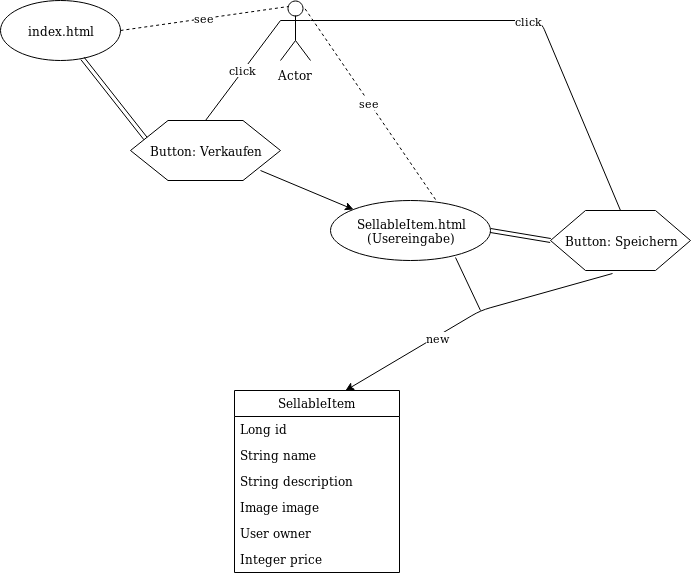

The diagram above was exported from draw.io. Its source (the exported page's mxGraphModel, read from the mxfile embedded in the PNG):
<mxGraphModel dx="1426" dy="734" grid="1" gridSize="10" guides="1" tooltips="1" connect="1" arrows="1" fold="1" page="1" pageScale="1" pageWidth="850" pageHeight="1100" math="0" shadow="0">
  <root>
    <mxCell id="0" />
    <mxCell id="1" parent="0" />
    <mxCell id="2w25zrH08M3P8R-3U8OE-1" value="Actor" style="shape=umlActor;verticalLabelPosition=bottom;labelBackgroundColor=#ffffff;verticalAlign=top;html=1;outlineConnect=0;" parent="1" vertex="1">
      <mxGeometry x="400" y="30" width="30" height="60" as="geometry" />
    </mxCell>
    <mxCell id="2w25zrH08M3P8R-3U8OE-2" value="index.html" style="ellipse;whiteSpace=wrap;html=1;" parent="1" vertex="1">
      <mxGeometry x="120" y="30" width="120" height="60" as="geometry" />
    </mxCell>
    <mxCell id="2w25zrH08M3P8R-3U8OE-3" value="see" style="endArrow=none;dashed=1;html=1;exitX=1;exitY=0.5;exitDx=0;exitDy=0;entryX=0.25;entryY=0.1;entryDx=0;entryDy=0;entryPerimeter=0;" parent="1" source="2w25zrH08M3P8R-3U8OE-2" target="2w25zrH08M3P8R-3U8OE-1" edge="1">
      <mxGeometry width="50" height="50" relative="1" as="geometry">
        <mxPoint x="290" y="90" as="sourcePoint" />
        <mxPoint x="340" y="40" as="targetPoint" />
      </mxGeometry>
    </mxCell>
    <mxCell id="2w25zrH08M3P8R-3U8OE-4" value="Button: Verkaufen" style="shape=hexagon;perimeter=hexagonPerimeter2;whiteSpace=wrap;html=1;" parent="1" vertex="1">
      <mxGeometry x="250" y="150" width="150" height="60" as="geometry" />
    </mxCell>
    <mxCell id="2w25zrH08M3P8R-3U8OE-5" value="click" style="endArrow=none;html=1;entryX=0;entryY=0.3333333333333333;entryDx=0;entryDy=0;entryPerimeter=0;exitX=0.5;exitY=0;exitDx=0;exitDy=0;" parent="1" source="2w25zrH08M3P8R-3U8OE-4" target="2w25zrH08M3P8R-3U8OE-1" edge="1">
      <mxGeometry width="50" height="50" relative="1" as="geometry">
        <mxPoint x="330" y="120" as="sourcePoint" />
        <mxPoint x="380" y="70" as="targetPoint" />
      </mxGeometry>
    </mxCell>
    <mxCell id="2w25zrH08M3P8R-3U8OE-10" value="" style="endArrow=classic;html=1;exitX=0.867;exitY=0.833;exitDx=0;exitDy=0;exitPerimeter=0;entryX=0;entryY=0;entryDx=0;entryDy=0;" parent="1" source="2w25zrH08M3P8R-3U8OE-4" edge="1" target="2w25zrH08M3P8R-3U8OE-11">
      <mxGeometry width="50" height="50" relative="1" as="geometry">
        <mxPoint x="390" y="240" as="sourcePoint" />
        <mxPoint x="460" y="200" as="targetPoint" />
      </mxGeometry>
    </mxCell>
    <mxCell id="2w25zrH08M3P8R-3U8OE-11" value="&lt;div&gt;SellableItem.html&lt;/div&gt;&lt;div&gt;(Usereingabe)&lt;br&gt;&lt;/div&gt;" style="ellipse;whiteSpace=wrap;html=1;" parent="1" vertex="1">
      <mxGeometry x="450" y="230" width="160" height="60" as="geometry" />
    </mxCell>
    <mxCell id="2w25zrH08M3P8R-3U8OE-12" value="see" style="endArrow=none;dashed=1;html=1;entryX=0.75;entryY=0.1;entryDx=0;entryDy=0;entryPerimeter=0;exitX=0.656;exitY=-0.017;exitDx=0;exitDy=0;exitPerimeter=0;" parent="1" source="2w25zrH08M3P8R-3U8OE-11" target="2w25zrH08M3P8R-3U8OE-1" edge="1">
      <mxGeometry width="50" height="50" relative="1" as="geometry">
        <mxPoint x="530" y="140" as="sourcePoint" />
        <mxPoint x="580" y="90" as="targetPoint" />
      </mxGeometry>
    </mxCell>
    <mxCell id="2w25zrH08M3P8R-3U8OE-13" value="Button: Speichern" style="shape=hexagon;perimeter=hexagonPerimeter2;whiteSpace=wrap;html=1;" parent="1" vertex="1">
      <mxGeometry x="670" y="240" width="140" height="60" as="geometry" />
    </mxCell>
    <mxCell id="2w25zrH08M3P8R-3U8OE-14" value="click" style="endArrow=none;html=1;entryX=0.5;entryY=0;entryDx=0;entryDy=0;" parent="1" target="2w25zrH08M3P8R-3U8OE-13" edge="1">
      <mxGeometry width="50" height="50" relative="1" as="geometry">
        <mxPoint x="430" y="50" as="sourcePoint" />
        <mxPoint x="660" y="60" as="targetPoint" />
        <Array as="points">
          <mxPoint x="660" y="50" />
        </Array>
      </mxGeometry>
    </mxCell>
    <mxCell id="2w25zrH08M3P8R-3U8OE-16" value="new" style="endArrow=classic;html=1;exitX=0.443;exitY=1.05;exitDx=0;exitDy=0;exitPerimeter=0;entryX=1;entryY=0.183;entryDx=0;entryDy=0;entryPerimeter=0;" parent="1" source="2w25zrH08M3P8R-3U8OE-13" edge="1">
      <mxGeometry x="0.2763" y="2" width="50" height="50" relative="1" as="geometry">
        <mxPoint x="680" y="330" as="sourcePoint" />
        <mxPoint x="465" y="420" as="targetPoint" />
        <Array as="points">
          <mxPoint x="600" y="340" />
        </Array>
        <mxPoint as="offset" />
      </mxGeometry>
    </mxCell>
    <mxCell id="2w25zrH08M3P8R-3U8OE-17" value="" style="endArrow=none;html=1;entryX=0.781;entryY=0.95;entryDx=0;entryDy=0;entryPerimeter=0;" parent="1" edge="1" target="2w25zrH08M3P8R-3U8OE-11">
      <mxGeometry width="50" height="50" relative="1" as="geometry">
        <mxPoint x="600" y="340" as="sourcePoint" />
        <mxPoint x="600" y="280" as="targetPoint" />
      </mxGeometry>
    </mxCell>
    <mxCell id="2w25zrH08M3P8R-3U8OE-24" value="SellableItem" style="swimlane;fontStyle=0;childLayout=stackLayout;horizontal=1;startSize=26;fillColor=none;horizontalStack=0;resizeParent=1;resizeParentMax=0;resizeLast=0;collapsible=1;marginBottom=0;" parent="1" vertex="1">
      <mxGeometry x="354" y="420" width="165" height="182" as="geometry" />
    </mxCell>
    <mxCell id="2w25zrH08M3P8R-3U8OE-25" value="Long id" style="text;strokeColor=none;fillColor=none;align=left;verticalAlign=top;spacingLeft=4;spacingRight=4;overflow=hidden;rotatable=0;points=[[0,0.5],[1,0.5]];portConstraint=eastwest;" parent="2w25zrH08M3P8R-3U8OE-24" vertex="1">
      <mxGeometry y="26" width="165" height="26" as="geometry" />
    </mxCell>
    <mxCell id="2w25zrH08M3P8R-3U8OE-26" value="String name" style="text;strokeColor=none;fillColor=none;align=left;verticalAlign=top;spacingLeft=4;spacingRight=4;overflow=hidden;rotatable=0;points=[[0,0.5],[1,0.5]];portConstraint=eastwest;" parent="2w25zrH08M3P8R-3U8OE-24" vertex="1">
      <mxGeometry y="52" width="165" height="26" as="geometry" />
    </mxCell>
    <mxCell id="2w25zrH08M3P8R-3U8OE-28" value="String description" style="text;strokeColor=none;fillColor=none;align=left;verticalAlign=top;spacingLeft=4;spacingRight=4;overflow=hidden;rotatable=0;points=[[0,0.5],[1,0.5]];portConstraint=eastwest;" parent="2w25zrH08M3P8R-3U8OE-24" vertex="1">
      <mxGeometry y="78" width="165" height="26" as="geometry" />
    </mxCell>
    <mxCell id="2w25zrH08M3P8R-3U8OE-27" value="Image image" style="text;strokeColor=none;fillColor=none;align=left;verticalAlign=top;spacingLeft=4;spacingRight=4;overflow=hidden;rotatable=0;points=[[0,0.5],[1,0.5]];portConstraint=eastwest;" parent="2w25zrH08M3P8R-3U8OE-24" vertex="1">
      <mxGeometry y="104" width="165" height="26" as="geometry" />
    </mxCell>
    <mxCell id="2w25zrH08M3P8R-3U8OE-32" value="User owner" style="text;strokeColor=none;fillColor=none;align=left;verticalAlign=top;spacingLeft=4;spacingRight=4;overflow=hidden;rotatable=0;points=[[0,0.5],[1,0.5]];portConstraint=eastwest;" parent="2w25zrH08M3P8R-3U8OE-24" vertex="1">
      <mxGeometry y="130" width="165" height="26" as="geometry" />
    </mxCell>
    <mxCell id="2w25zrH08M3P8R-3U8OE-31" value="Integer price" style="text;strokeColor=none;fillColor=none;align=left;verticalAlign=top;spacingLeft=4;spacingRight=4;overflow=hidden;rotatable=0;points=[[0,0.5],[1,0.5]];portConstraint=eastwest;" parent="2w25zrH08M3P8R-3U8OE-24" vertex="1">
      <mxGeometry y="156" width="165" height="26" as="geometry" />
    </mxCell>
    <mxCell id="K48Nt7nIVgYpRI0x2ABd-1" value="" style="shape=link;html=1;exitX=1;exitY=0.5;exitDx=0;exitDy=0;entryX=0;entryY=0.5;entryDx=0;entryDy=0;" edge="1" parent="1" source="2w25zrH08M3P8R-3U8OE-11" target="2w25zrH08M3P8R-3U8OE-13">
      <mxGeometry width="50" height="50" relative="1" as="geometry">
        <mxPoint x="620" y="250" as="sourcePoint" />
        <mxPoint x="660" y="230" as="targetPoint" />
      </mxGeometry>
    </mxCell>
    <mxCell id="K48Nt7nIVgYpRI0x2ABd-2" value="" style="shape=link;html=1;exitX=0;exitY=0.25;exitDx=0;exitDy=0;" edge="1" parent="1" source="2w25zrH08M3P8R-3U8OE-4" target="2w25zrH08M3P8R-3U8OE-2">
      <mxGeometry width="50" height="50" relative="1" as="geometry">
        <mxPoint x="190" y="160" as="sourcePoint" />
        <mxPoint x="240" y="110" as="targetPoint" />
      </mxGeometry>
    </mxCell>
  </root>
</mxGraphModel>